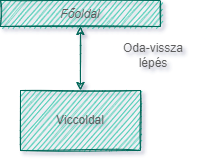

The diagram above was exported from draw.io. Its source (the exported page's mxGraphModel, read from the mxfile embedded in the PNG):
<mxGraphModel dx="1185" dy="638" grid="1" gridSize="10" guides="1" tooltips="1" connect="1" arrows="1" fold="1" page="1" pageScale="1" pageWidth="827" pageHeight="1169" background="#FFFFFF" math="0" shadow="1">
  <root>
    <mxCell id="WIyWlLk6GJQsqaUBKTNV-0" />
    <mxCell id="WIyWlLk6GJQsqaUBKTNV-1" parent="WIyWlLk6GJQsqaUBKTNV-0" />
    <mxCell id="zkfFHV4jXpPFQw0GAbJ--0" value="Főoldal" style="swimlane;fontStyle=2;align=center;verticalAlign=top;childLayout=stackLayout;horizontal=1;startSize=26;horizontalStack=0;resizeParent=1;resizeLast=0;collapsible=1;marginBottom=0;rounded=0;shadow=0;strokeWidth=1;sketch=1;fillColor=#21C0A5;strokeColor=#006658;fontColor=#5C5C5C;" parent="WIyWlLk6GJQsqaUBKTNV-1" vertex="1" collapsed="1">
      <mxGeometry x="274" y="180" width="160" height="26" as="geometry">
        <mxRectangle x="220" y="120" width="160" height="138" as="alternateBounds" />
      </mxGeometry>
    </mxCell>
    <mxCell id="zkfFHV4jXpPFQw0GAbJ--1" value="Name" style="text;align=left;verticalAlign=top;spacingLeft=4;spacingRight=4;overflow=hidden;rotatable=0;points=[[0,0.5],[1,0.5]];portConstraint=eastwest;sketch=1;fontColor=#5C5C5C;" parent="zkfFHV4jXpPFQw0GAbJ--0" vertex="1">
      <mxGeometry y="26" width="160" height="26" as="geometry" />
    </mxCell>
    <mxCell id="zkfFHV4jXpPFQw0GAbJ--2" value="Phone Number" style="text;align=left;verticalAlign=top;spacingLeft=4;spacingRight=4;overflow=hidden;rotatable=0;points=[[0,0.5],[1,0.5]];portConstraint=eastwest;rounded=0;shadow=0;html=0;sketch=1;fontColor=#5C5C5C;" parent="zkfFHV4jXpPFQw0GAbJ--0" vertex="1">
      <mxGeometry y="52" width="160" height="26" as="geometry" />
    </mxCell>
    <mxCell id="zkfFHV4jXpPFQw0GAbJ--3" value="Email Address" style="text;align=left;verticalAlign=top;spacingLeft=4;spacingRight=4;overflow=hidden;rotatable=0;points=[[0,0.5],[1,0.5]];portConstraint=eastwest;rounded=0;shadow=0;html=0;sketch=1;fontColor=#5C5C5C;" parent="zkfFHV4jXpPFQw0GAbJ--0" vertex="1">
      <mxGeometry y="78" width="160" height="26" as="geometry" />
    </mxCell>
    <mxCell id="zkfFHV4jXpPFQw0GAbJ--4" value="" style="line;html=1;strokeWidth=1;align=left;verticalAlign=middle;spacingTop=-1;spacingLeft=3;spacingRight=3;rotatable=0;labelPosition=right;points=[];portConstraint=eastwest;sketch=1;fillColor=#21C0A5;strokeColor=#006658;fontColor=#5C5C5C;" parent="zkfFHV4jXpPFQw0GAbJ--0" vertex="1">
      <mxGeometry y="104" width="160" height="8" as="geometry" />
    </mxCell>
    <mxCell id="zkfFHV4jXpPFQw0GAbJ--5" value="Purchase Parking Pass" style="text;align=left;verticalAlign=top;spacingLeft=4;spacingRight=4;overflow=hidden;rotatable=0;points=[[0,0.5],[1,0.5]];portConstraint=eastwest;sketch=1;fontColor=#5C5C5C;" parent="zkfFHV4jXpPFQw0GAbJ--0" vertex="1">
      <mxGeometry y="112" width="160" height="26" as="geometry" />
    </mxCell>
    <mxCell id="cwfCmTRY665gZ985N49S-1" value="" style="rounded=0;whiteSpace=wrap;html=1;sketch=1;fillColor=#21C0A5;strokeColor=#006658;fontColor=#5C5C5C;" parent="WIyWlLk6GJQsqaUBKTNV-1" vertex="1">
      <mxGeometry x="294" y="270" width="120" height="60" as="geometry" />
    </mxCell>
    <mxCell id="cwfCmTRY665gZ985N49S-9" value="Viccoldal" style="text;html=1;strokeColor=none;fillColor=none;align=center;verticalAlign=middle;whiteSpace=wrap;rounded=0;sketch=1;fontColor=#5C5C5C;" parent="WIyWlLk6GJQsqaUBKTNV-1" vertex="1">
      <mxGeometry x="324" y="285" width="60" height="30" as="geometry" />
    </mxCell>
    <mxCell id="cwfCmTRY665gZ985N49S-10" value="" style="endArrow=classic;startArrow=classic;html=1;rounded=0;entryX=0.5;entryY=1;entryDx=0;entryDy=0;exitX=0.5;exitY=0;exitDx=0;exitDy=0;sketch=1;strokeColor=#006658;fontColor=#5C5C5C;" parent="WIyWlLk6GJQsqaUBKTNV-1" source="cwfCmTRY665gZ985N49S-1" target="zkfFHV4jXpPFQw0GAbJ--0" edge="1">
      <mxGeometry width="50" height="50" relative="1" as="geometry">
        <mxPoint x="320" y="270" as="sourcePoint" />
        <mxPoint x="370" y="220" as="targetPoint" />
      </mxGeometry>
    </mxCell>
    <mxCell id="cwfCmTRY665gZ985N49S-13" value="Oda-vissza lépés" style="text;html=1;strokeColor=none;fillColor=none;align=center;verticalAlign=middle;whiteSpace=wrap;rounded=0;sketch=1;fontColor=#5C5C5C;" parent="WIyWlLk6GJQsqaUBKTNV-1" vertex="1">
      <mxGeometry x="384" y="220" width="86" height="30" as="geometry" />
    </mxCell>
  </root>
</mxGraphModel>